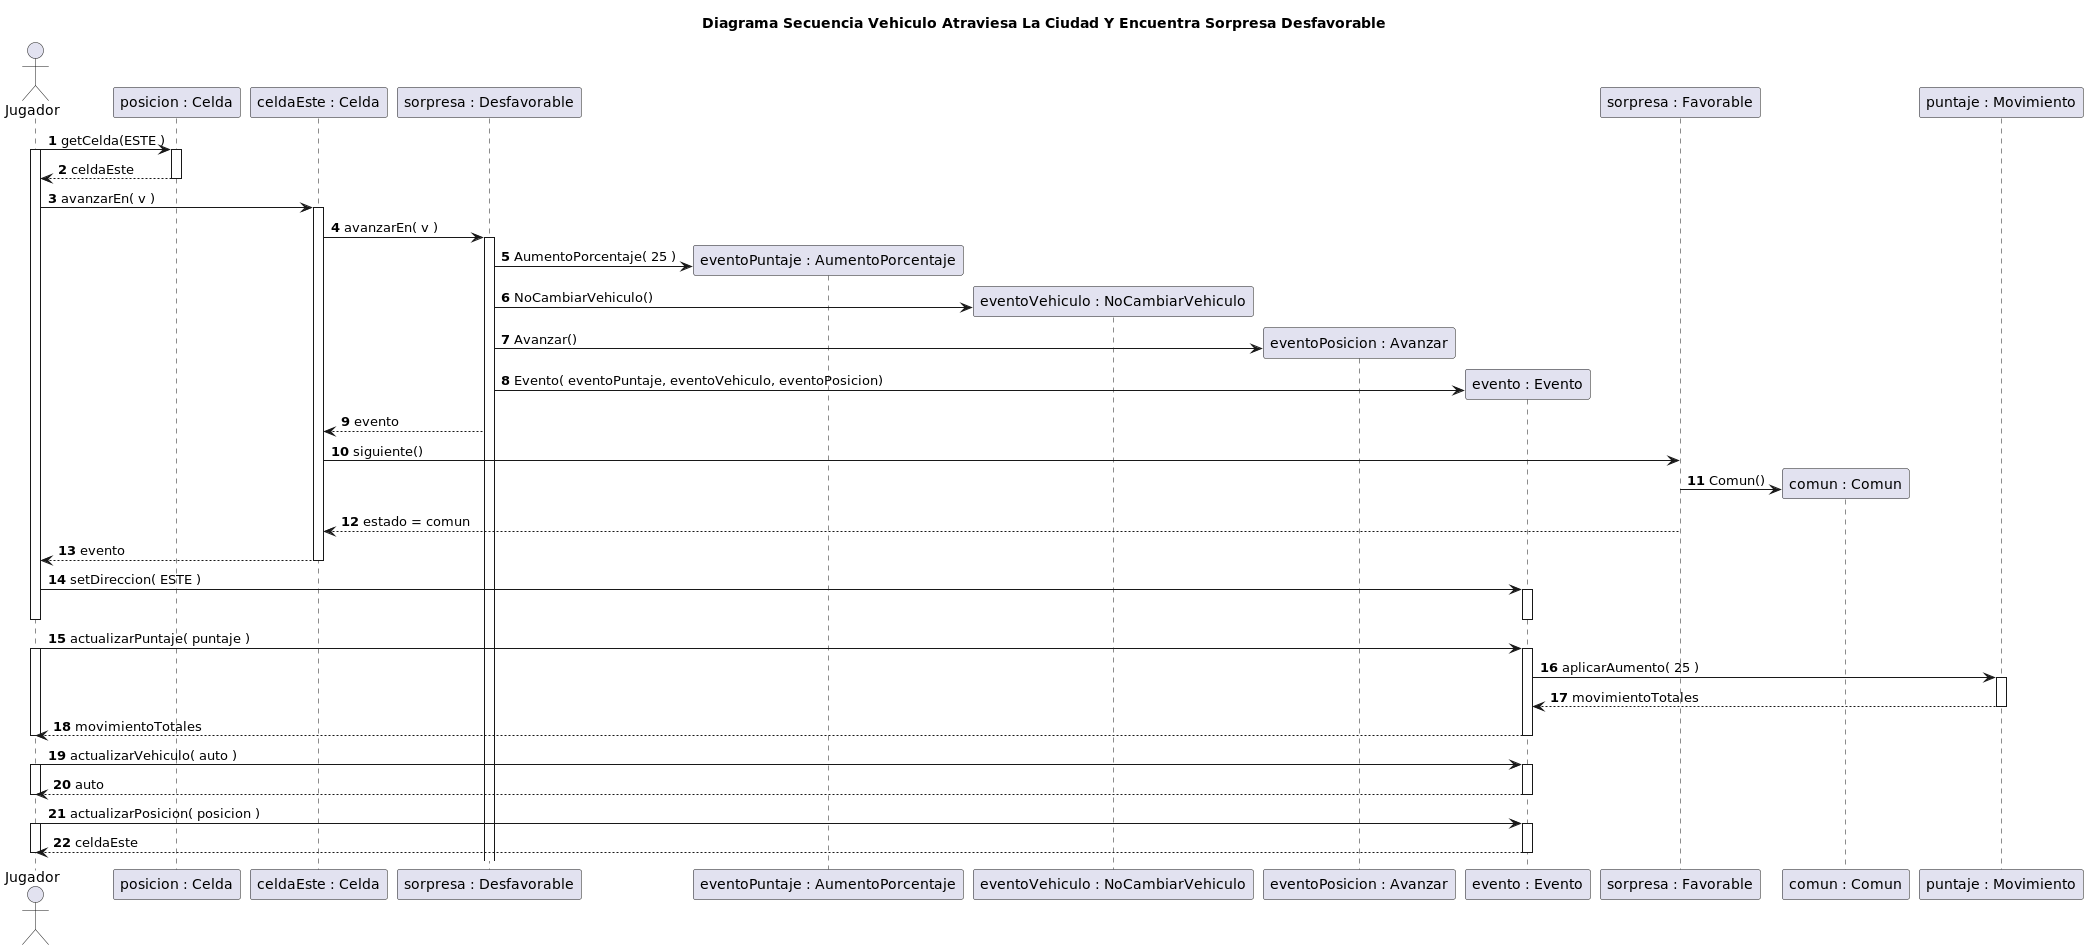

The diagram above was rendered by PlantUML. Its source (embedded in the PNG):
@startuml
title Diagrama Secuencia Vehiculo Atraviesa La Ciudad Y Encuentra Sorpresa Desfavorable
autonumber
actor Jugador

Jugador -> "posicion : Celda"++: getCelda(ESTE )
activate Jugador
"posicion : Celda" --> Jugador: celdaEste
deactivate "posicion : Celda"
Jugador -> "celdaEste : Celda"++: avanzarEn( v )
"celdaEste : Celda" -> "sorpresa : Desfavorable"++: avanzarEn( v )


create "eventoPuntaje : AumentoPorcentaje"
"sorpresa : Desfavorable"-> "eventoPuntaje : AumentoPorcentaje": AumentoPorcentaje( 25 )



create "eventoVehiculo : NoCambiarVehiculo"
"sorpresa : Desfavorable" -> "eventoVehiculo : NoCambiarVehiculo": NoCambiarVehiculo()


create "eventoPosicion : Avanzar"
"sorpresa : Desfavorable"  -> "eventoPosicion : Avanzar": Avanzar()


create "evento : Evento"
"sorpresa : Desfavorable"  -> "evento : Evento": Evento( eventoPuntaje, eventoVehiculo, eventoPosicion)


"sorpresa : Desfavorable" --> "celdaEste : Celda": evento
"celdaEste : Celda" -> "sorpresa : Favorable": siguiente()
create "comun : Comun"
"sorpresa : Favorable" -> "comun : Comun": Comun()
"sorpresa : Favorable" --> "celdaEste : Celda"--: estado = comun
"celdaEste : Celda" --> Jugador: evento
deactivate "celdaEste : Celda"


Jugador -> "evento : Evento"++: setDireccion( ESTE )
deactivate "evento : Evento"
deactivate Jugador


Jugador -> "evento : Evento"++: actualizarPuntaje( puntaje )
activate Jugador
"evento : Evento" -> "puntaje : Movimiento"++: aplicarAumento( 25 )
"puntaje : Movimiento" --> "evento : Evento": movimientoTotales
deactivate "puntaje : Movimiento"
Jugador <-- "evento : Evento"--: movimientoTotales
deactivate Jugador


Jugador -> "evento : Evento"++: actualizarVehiculo( auto )
activate Jugador
Jugador <-- "evento : Evento"--: auto
deactivate Jugador


Jugador -> "evento : Evento"++: actualizarPosicion( posicion )
activate Jugador
Jugador <-- "evento : Evento"--: celdaEste
deactivate Jugador
@enduml